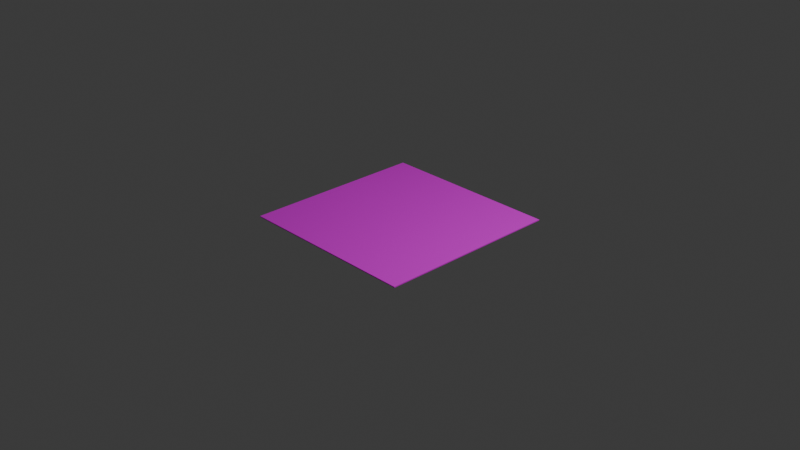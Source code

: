 # Source: straight_line.blend  (saved by Blender 4.4.30; exported with 4.5.12 LTS)
import bpy
from mathutils import Matrix  # noqa: F401  (used for matrix-valued properties, if any)

bpy.ops.wm.read_factory_settings(use_empty=True)
scene = bpy.context.scene
scene.name = 'Scene'

# ---- collections
col_collection = bpy.data.collections.new('Collection'); scene.collection.children.link(col_collection)

# ---- images (referenced by path relative to the original .blend; pixels are not part of the script)
import os
ASSET_DIR = os.environ.get("B2B_ASSET_DIR", "")  # directory of the original .blend (textures are referenced by path, not embedded)
HERE = os.path.dirname(os.path.abspath(__file__))  # packed textures are extracted next to this script under _unpacked/

def load_image(name, relpath, width, height, colorspace="sRGB"):
    """Load a texture the original file referenced (path relative to the .blend, or extracted next to this script)."""
    p = next((c for c in (os.path.join(HERE, relpath), os.path.join(ASSET_DIR, relpath)) if relpath and os.path.exists(c)), "")
    if p:
        img = bpy.data.images.load(p, check_existing=True)
        img.name = name
    else:  # same state as the original file: an image datablock whose file is absent (Cycles renders it pink)
        img = bpy.data.images.new(name, width, height)
        img.source = "FILE"
        img.filepath = "//" + (relpath or name)
    img.colorspace_settings.name = colorspace
    return img
img_straight_stage_png = load_image('straight_stage.png', 'straight_stage.png', 1024, 1024, 'sRGB')

# ---- materials (node trees are filled in below, after node groups)
mat_material_001 = bpy.data.materials.new('Material.001')

# ---- material node trees
mat_material_001.use_nodes = True; mat_material_001.node_tree.nodes.clear()
_N = mat_material_001.node_tree.nodes; _L = mat_material_001.node_tree.links
n0 = _N.new('ShaderNodeBsdfPrincipled'); n0.name = 'Principled BSDF'; n0.location = (10, 300)
n1 = _N.new('ShaderNodeOutputMaterial'); n1.name = 'Material Output'; n1.location = (300, 300)
n2 = _N.new('ShaderNodeTexImage'); n2.name = 'Image Texture'; n2.location = (-280, 280)
n2.image = img_straight_stage_png
_L.new(n0.outputs[0], n1.inputs[0])
_L.new(n2.outputs[0], n0.inputs[0])
n1.is_active_output = True

# ---- world
world_world = bpy.data.worlds.new('World'); scene.world = world_world
world_world.use_nodes = True; world_world.node_tree.nodes.clear()
_N = world_world.node_tree.nodes; _L = world_world.node_tree.links
n0 = _N.new('ShaderNodeOutputWorld'); n0.name = 'World Output'; n0.location = (300, 300)
n1 = _N.new('ShaderNodeBackground'); n1.name = 'Background'; n1.location = (10, 300)
n1.inputs[0].default_value = (0.05088, 0.05088, 0.05088, 1.0)
_L.new(n1.outputs[0], n0.inputs[0])
n0.is_active_output = True
world_world.color = (0.05088, 0.05088, 0.05088)
world_world.sun_shadow_jitter_overblur = 0.0

# ---- cameras
cam_camera = bpy.data.cameras.new('Camera')
cam_camera.clip_end = 100.0
cam_camera.ortho_scale = 7.314

# ---- lights
light_light = bpy.data.lights.new('Light', 'POINT')
light_light.energy = 1000.0
light_light.shadow_soft_size = 0.1

# ---- meshes
me_plane_002 = bpy.data.meshes.new('Plane.002')
me_plane_002.from_pydata([(-1.0, -1.0, 0.0), (1.0, -1.0, 0.0), (-1.0, 1.0, 0.0), (1.0, 1.0, 0.0), (-1.0, 1.0, 0.0), (-1.0, 1.0, 0.0), (1.0, -1.0, 0.0), (-1.0, 1.0, 0.0), (-1.0, 1.0, 0.0), (-1.0, 1.0, 0.0), (-1.0, -1.0, 0.01), (1.0, -1.0, 0.01), (-1.0, 1.0, 0.01), (1.0, 1.0, 0.01), (-1.0, 1.0, 0.01), (-1.0, 1.0, 0.01), (1.0, -1.0, 0.01), (-1.0, 1.0, 0.01), (-1.0, 1.0, 0.01), (-1.0, 1.0, 0.01)], [], [(0, 2, 3, 1), (6, 1, 9), (10, 11, 13, 12), (16, 19, 11), (1, 3, 13, 11), (8, 9, 19, 18), (1, 6, 16, 11), (3, 2, 12, 13), (6, 9, 19, 16), (2, 0, 10, 12), (5, 7, 17, 15), (2, 4, 14, 12), (9, 1, 11, 19), (0, 1, 11, 10), (7, 8, 18, 17), (4, 5, 15, 14)])
_uv = me_plane_002.uv_layers.new(name='UVMap')
_uv.uv.foreach_set('vector', [5.96e-08, 4.5e-15, 0.5, 3.775e-08, 0.5, 0.5, 2.186e-08, 0.5, 0.505, 0.5, 0.505, 0.5, 0.505, 0.5, 1.391e-08, 1.0, 5.166e-08, 0.5, 0.5, 0.5, 0.5, 1.0, 0.505, 0.5, 0.505, 0.5, 0.505, 0.5, 0.5025, -6.766e-09, 0.5025, 0.5, 0.5, 0.5, 0.5, -6.955e-09, 0.505, 0.5, 0.505, 0.5, 0.505, 0.5, 0.505, 0.5, 0.505, 0.5, 0.505, 0.5, 0.505, 0.5, 0.505, 0.5, 0.5025, 0.5, 0.5025, 1.0, 0.5, 1.0, 0.5, 0.5, 0.505, -6.577e-09, 0.505, 0.5, 0.5025, 0.5, 0.5025, -6.766e-09, 0.505, 0.5, 0.505, 1.0, 0.5025, 1.0, 0.5025, 0.5, 0.505, 0.5, 0.505, 0.5, 0.505, 0.5, 0.505, 0.5, 0.505, 0.5, 0.505, 0.5, 0.505, 0.5, 0.505, 0.5, 0.5075, -6.388e-09, 0.5075, 0.5, 0.505, 0.5, 0.505, -6.577e-09, 0.5075, -6.388e-09, 0.5075, 0.5, 0.505, 0.5, 0.505, -6.577e-09, 0.505, 0.5, 0.505, 0.5, 0.505, 0.5, 0.505, 0.5, 0.505, 0.5, 0.505, 0.5, 0.505, 0.5, 0.505, 0.5])
me_plane_002.materials.append(mat_material_001)
me_plane_002.update()

# ---- objects
ob_light = bpy.data.objects.new('Light', light_light)
ob_camera = bpy.data.objects.new('Camera', cam_camera)
ob_plane = bpy.data.objects.new('Plane', me_plane_002)

# ---- transforms, parenting, visibility, modifiers, constraints
ob_light.location = (4.076, 1.005, 5.904)
ob_light.rotation_euler = (0.6503, 0.05522, 1.866)
ob_light.lock_rotations_4d = False
ob_light.empty_display_type = 'ARROWS'
ob_light.color = (0.0, 0.0, 0.0, 0.0)
ob_light.lineart.crease_threshold = 0.0
ob_camera.location = (7.359, -6.926, 4.958)
ob_camera.rotation_euler = (1.109, 0.0, 0.8149)
ob_camera.lock_rotations_4d = False
ob_camera.empty_display_type = 'ARROWS'
ob_camera.color = (0.0, 0.0, 0.0, 0.0)
ob_camera.display_type = 'WIRE'
ob_camera.lineart.crease_threshold = 0.0
ob_plane.location = (0.0, 0.0, 0.0)

# ---- collection membership
col_collection.objects.link(ob_light)
col_collection.objects.link(ob_camera)
col_collection.objects.link(ob_plane)

# ---- scene / render settings (as saved in the file)
scene.camera = ob_camera
scene.frame_start = 1; scene.frame_end = 250; scene.frame_set(1)
scene.render.engine = 'BLENDER_EEVEE_NEXT'
bpy.context.view_layer.update()
